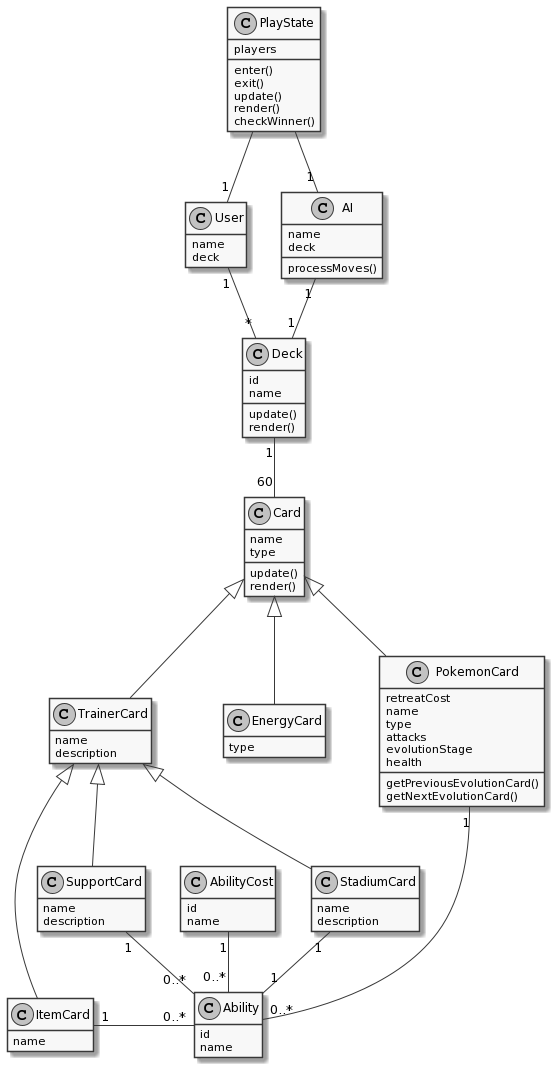

The diagram above was rendered by PlantUML. Its source (embedded in the PNG):
@startuml
skinparam monochrome true
hide empty members

class PlayState {
    players
    enter()
    exit()
    update()
    render()
    checkWinner()
}

class User {
    name
    deck
}

class AI {
    name
    deck
    processMoves()
}

class Deck {
    id
    name
    update()
    render()
}

class Card {
    name
    type
    update()
    render()
}

class PokemonCard {
    retreatCost
    name
    type
    attacks
    evolutionStage
    health
    getPreviousEvolutionCard()
    getNextEvolutionCard()
}

class EnergyCard {
    type
}

class TrainerCard {
    name
    description
}

class ItemCard {
    name
}

class SupportCard {
    name
    description
}

class StadiumCard {
    name
    description
}

class Ability {
    id
    name
}

class AbilityCost {
    id
    name
}

PlayState -- "1" User
PlayState -- "1" AI
User "1" -- "*" Deck
AI "1" -- "1" Deck
Deck "1" -- "60" Card
Card <|-- PokemonCard
Card <|-- EnergyCard
Card <|-- TrainerCard
TrainerCard <|-- ItemCard
TrainerCard <|-- SupportCard
TrainerCard <|-- StadiumCard
ItemCard "1" - "0..*" Ability
SupportCard "1" -- "0..*" Ability
StadiumCard "1" -- "1" Ability
PokemonCard "1" -- "0..*" Ability
AbilityCost "1" -- "0..*" Ability
@enduml